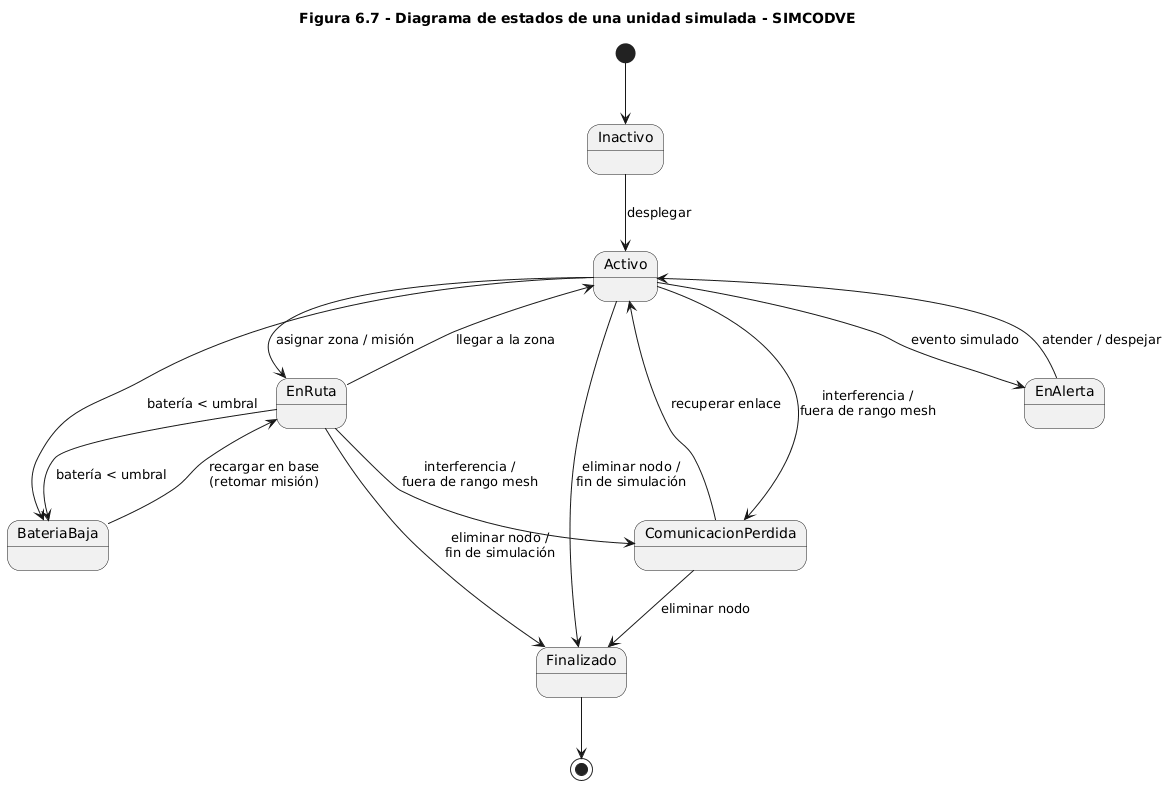

The diagram above was rendered by PlantUML. Its source (embedded in the PNG):
@startuml estados_unidad
title Figura 6.7 - Diagrama de estados de una unidad simulada - SIMCODVE
skinparam shadowing false
skinparam defaultFontName Arial

[*] --> Inactivo
Inactivo --> Activo : desplegar
Activo --> EnRuta : asignar zona / misión
EnRuta --> Activo : llegar a la zona

EnRuta --> BateriaBaja : batería < umbral
Activo --> BateriaBaja : batería < umbral
BateriaBaja --> EnRuta : recargar en base\n(retomar misión)

EnRuta --> ComunicacionPerdida : interferencia /\nfuera de rango mesh
Activo --> ComunicacionPerdida : interferencia /\nfuera de rango mesh
ComunicacionPerdida --> Activo : recuperar enlace

Activo --> EnAlerta : evento simulado
EnAlerta --> Activo : atender / despejar

Activo --> Finalizado : eliminar nodo /\nfin de simulación
EnRuta --> Finalizado : eliminar nodo /\nfin de simulación
ComunicacionPerdida --> Finalizado : eliminar nodo
Finalizado --> [*]
@enduml